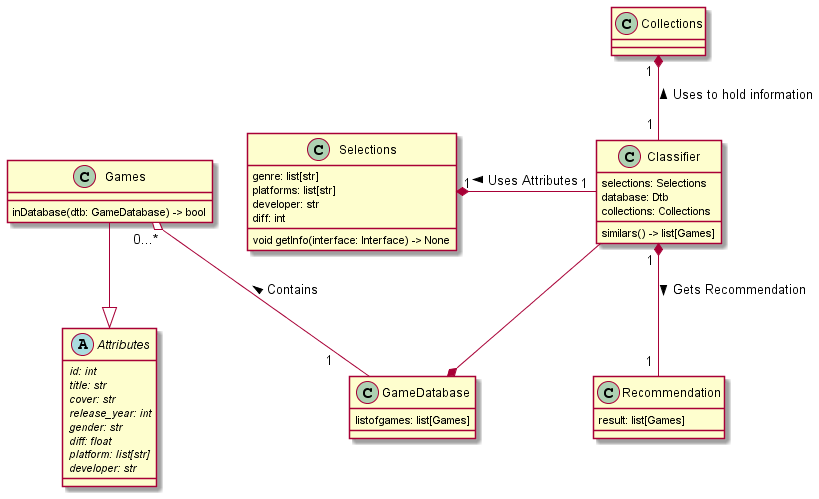

The diagram above was rendered by PlantUML. Its source (embedded in the PNG):
@startuml ClassDiagram

'Definition of classes

'Recommendation will hold the final games shown to the user
class "Recommendation" as Rec {
    'This list of games are the ones used in the graphic interface
    result: list[Games]
}


class "GameDatabase" as Dtb {
    'This is the list of all games in the database
    listofgames: list[Games]
}

'Classifier will be the class in which everything materializes and gathers
'the steps done by the other classes
class Classifier {
    selections: Selections
    database: Dtb
    collections: Collections
    similars() -> list[Games]

}

class Collections {

}

'Selections will get and hold the information that the user inputs
class Selections {
    genre: list[str]
    platforms: list[str]
    developer: str
    diff: int
    void getInfo(interface: Interface) -> None
}


abstract class Attributes {
    {abstract} id: int
    {abstract} title: str
    {abstract} cover: str
    {abstract} release_year: int
    {abstract} gender: str
    {abstract} diff: float
    {abstract} platform: list[str]
    {abstract} developer: str

}
class Games{
    inDatabase(dtb: GameDatabase) -> bool
}

'Relationships

Selections "1" *- "1" Classifier: Uses Attributes <
Classifier "1 " *-Down- "1 " Rec: Gets Recommendation >
Dtb *-U- Classifier
Dtb "1      " -U-o  "0...*" Games: Contains >
Attributes <|-U- Games
Collections "1 " *-- "1 "Classifier: Uses to hold information <

@enduml